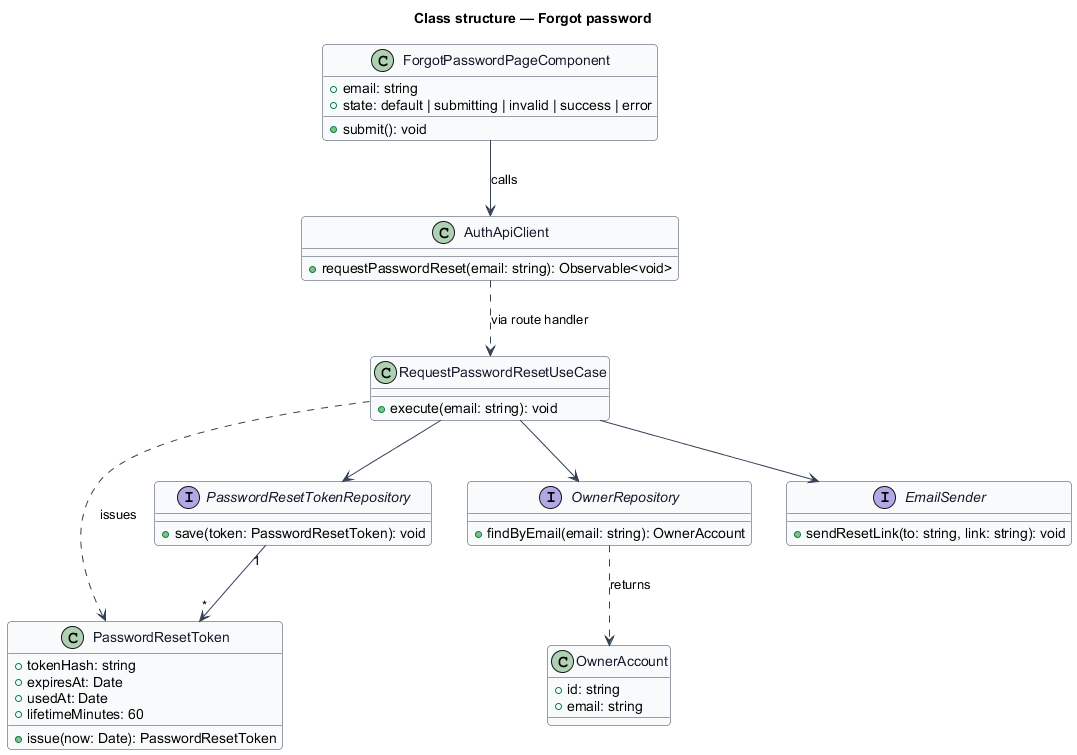

The diagram above was rendered by PlantUML. Its source (embedded in the PNG):
@startuml
skinparam backgroundColor #FFFFFF
skinparam shadowing false
skinparam roundcorner 8
skinparam defaultFontName Arial
skinparam ArrowColor #344054
skinparam class {
  BorderColor #344054
  FontColor #101828
  BackgroundColor #F9FAFB
}
title Class structure — Forgot password

class ForgotPasswordPageComponent {
  +email: string
  +state: default | submitting | invalid | success | error
  +submit(): void
}
class AuthApiClient {
  +requestPasswordReset(email: string): Observable<void>
}
class RequestPasswordResetUseCase {
  +execute(email: string): void
}
class PasswordResetToken {
  +tokenHash: string
  +expiresAt: Date
  +usedAt: Date
  +lifetimeMinutes: 60
  +issue(now: Date): PasswordResetToken
}
interface OwnerRepository {
  +findByEmail(email: string): OwnerAccount
}
interface PasswordResetTokenRepository {
  +save(token: PasswordResetToken): void
}
interface EmailSender {
  +sendResetLink(to: string, link: string): void
}
class OwnerAccount {
  +id: string
  +email: string
}

ForgotPasswordPageComponent --> AuthApiClient : calls
AuthApiClient ..> RequestPasswordResetUseCase : via route handler
RequestPasswordResetUseCase --> OwnerRepository
RequestPasswordResetUseCase --> PasswordResetTokenRepository
RequestPasswordResetUseCase --> EmailSender
RequestPasswordResetUseCase ..> PasswordResetToken : issues
OwnerRepository ..> OwnerAccount : returns
PasswordResetTokenRepository "1" --> "*" PasswordResetToken
@enduml